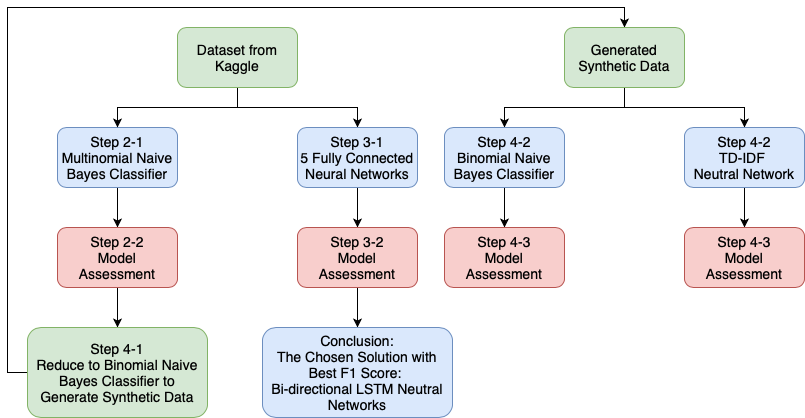

The diagram above was exported from draw.io. Its source (the exported page's mxGraphModel, read from the mxfile embedded in the PNG):
<mxGraphModel dx="1773" dy="564" grid="1" gridSize="10" guides="1" tooltips="1" connect="1" arrows="1" fold="1" page="1" pageScale="1" pageWidth="827" pageHeight="1169" math="0" shadow="0">
  <root>
    <mxCell id="0" />
    <mxCell id="1" parent="0" />
    <mxCell id="WxQexGsAueQJoj_L0cjn-20" style="edgeStyle=orthogonalEdgeStyle;rounded=0;orthogonalLoop=1;jettySize=auto;html=1;exitX=0.5;exitY=1;exitDx=0;exitDy=0;fontSize=14;" parent="1" source="WxQexGsAueQJoj_L0cjn-3" edge="1">
      <mxGeometry relative="1" as="geometry">
        <mxPoint x="110" y="280" as="targetPoint" />
      </mxGeometry>
    </mxCell>
    <mxCell id="WxQexGsAueQJoj_L0cjn-3" value="&lt;p style=&quot;margin: 0px ; font-stretch: normal ; font-size: 14px ; line-height: normal&quot;&gt;Step 2-1&lt;/p&gt;&lt;p style=&quot;margin: 0px ; font-stretch: normal ; font-size: 14px ; line-height: normal&quot;&gt;Multinomial Naive Bayes Classifier&lt;br style=&quot;font-size: 14px&quot;&gt;&lt;/p&gt;" style="rounded=1;whiteSpace=wrap;html=1;fontSize=14;fillColor=#dae8fc;strokeColor=#6c8ebf;" parent="1" vertex="1">
      <mxGeometry x="50" y="180" width="120" height="60" as="geometry" />
    </mxCell>
    <mxCell id="WxQexGsAueQJoj_L0cjn-15" style="edgeStyle=orthogonalEdgeStyle;rounded=0;orthogonalLoop=1;jettySize=auto;html=1;exitX=0.5;exitY=1;exitDx=0;exitDy=0;entryX=0.5;entryY=0;entryDx=0;entryDy=0;fontSize=14;" parent="1" source="WxQexGsAueQJoj_L0cjn-4" target="WxQexGsAueQJoj_L0cjn-3" edge="1">
      <mxGeometry relative="1" as="geometry" />
    </mxCell>
    <mxCell id="WxQexGsAueQJoj_L0cjn-30" style="edgeStyle=orthogonalEdgeStyle;rounded=0;orthogonalLoop=1;jettySize=auto;html=1;exitX=0.5;exitY=1;exitDx=0;exitDy=0;fontSize=14;" parent="1" source="WxQexGsAueQJoj_L0cjn-4" target="WxQexGsAueQJoj_L0cjn-5" edge="1">
      <mxGeometry relative="1" as="geometry" />
    </mxCell>
    <mxCell id="WxQexGsAueQJoj_L0cjn-4" value="Dataset from Kaggle" style="rounded=1;whiteSpace=wrap;html=1;fontSize=14;fillColor=#d5e8d4;strokeColor=#82b366;" parent="1" vertex="1">
      <mxGeometry x="170" y="80" width="120" height="60" as="geometry" />
    </mxCell>
    <mxCell id="WxQexGsAueQJoj_L0cjn-29" style="edgeStyle=orthogonalEdgeStyle;rounded=0;orthogonalLoop=1;jettySize=auto;html=1;exitX=0.5;exitY=1;exitDx=0;exitDy=0;entryX=0.5;entryY=0;entryDx=0;entryDy=0;fontSize=14;" parent="1" source="WxQexGsAueQJoj_L0cjn-5" edge="1">
      <mxGeometry relative="1" as="geometry">
        <mxPoint x="350" y="280" as="targetPoint" />
      </mxGeometry>
    </mxCell>
    <mxCell id="WxQexGsAueQJoj_L0cjn-5" value="&lt;p style=&quot;margin: 0px ; font-stretch: normal ; font-size: 14px ; line-height: normal&quot;&gt;Step 3-1&lt;/p&gt;&lt;p style=&quot;margin: 0px ; font-stretch: normal ; font-size: 14px ; line-height: normal&quot;&gt;5 Fully Connected Neural Networks&lt;/p&gt;" style="rounded=1;whiteSpace=wrap;html=1;fontSize=14;fillColor=#dae8fc;strokeColor=#6c8ebf;" parent="1" vertex="1">
      <mxGeometry x="290" y="180" width="120" height="60" as="geometry" />
    </mxCell>
    <mxCell id="WxQexGsAueQJoj_L0cjn-24" style="edgeStyle=orthogonalEdgeStyle;rounded=0;orthogonalLoop=1;jettySize=auto;html=1;exitX=0.5;exitY=1;exitDx=0;exitDy=0;entryX=0.5;entryY=0;entryDx=0;entryDy=0;fontSize=14;" parent="1" target="WxQexGsAueQJoj_L0cjn-23" edge="1">
      <mxGeometry relative="1" as="geometry">
        <mxPoint x="110" y="340" as="sourcePoint" />
      </mxGeometry>
    </mxCell>
    <mxCell id="WxQexGsAueQJoj_L0cjn-32" style="edgeStyle=orthogonalEdgeStyle;rounded=0;orthogonalLoop=1;jettySize=auto;html=1;exitX=0.5;exitY=1;exitDx=0;exitDy=0;entryX=0.5;entryY=0;entryDx=0;entryDy=0;fontSize=14;" parent="1" target="WxQexGsAueQJoj_L0cjn-31" edge="1">
      <mxGeometry relative="1" as="geometry">
        <mxPoint x="350" y="340" as="sourcePoint" />
      </mxGeometry>
    </mxCell>
    <mxCell id="WxQexGsAueQJoj_L0cjn-27" style="edgeStyle=orthogonalEdgeStyle;rounded=0;orthogonalLoop=1;jettySize=auto;html=1;exitX=0;exitY=0.5;exitDx=0;exitDy=0;entryX=0.5;entryY=0;entryDx=0;entryDy=0;fontSize=14;" parent="1" source="WxQexGsAueQJoj_L0cjn-23" target="WxQexGsAueQJoj_L0cjn-25" edge="1">
      <mxGeometry relative="1" as="geometry" />
    </mxCell>
    <mxCell id="WxQexGsAueQJoj_L0cjn-23" value="&lt;p style=&quot;margin: 0px ; font-stretch: normal ; font-size: 14px ; line-height: normal&quot;&gt;Step 4-1&lt;/p&gt;&lt;p style=&quot;margin: 0px ; font-stretch: normal ; font-size: 14px ; line-height: normal&quot;&gt;Reduce to Binomial Naive Bayes Classifier to Generate Synthetic Data&lt;/p&gt;" style="rounded=1;whiteSpace=wrap;html=1;fontSize=14;fillColor=#d5e8d4;strokeColor=#82b366;" parent="1" vertex="1">
      <mxGeometry x="20" y="380" width="180" height="90" as="geometry" />
    </mxCell>
    <mxCell id="WxQexGsAueQJoj_L0cjn-43" style="edgeStyle=orthogonalEdgeStyle;rounded=0;orthogonalLoop=1;jettySize=auto;html=1;exitX=0.5;exitY=1;exitDx=0;exitDy=0;fontSize=14;" parent="1" source="WxQexGsAueQJoj_L0cjn-25" target="WxQexGsAueQJoj_L0cjn-34" edge="1">
      <mxGeometry relative="1" as="geometry" />
    </mxCell>
    <mxCell id="WxQexGsAueQJoj_L0cjn-45" style="edgeStyle=orthogonalEdgeStyle;rounded=0;orthogonalLoop=1;jettySize=auto;html=1;exitX=0.5;exitY=1;exitDx=0;exitDy=0;fontSize=14;" parent="1" source="WxQexGsAueQJoj_L0cjn-25" target="WxQexGsAueQJoj_L0cjn-36" edge="1">
      <mxGeometry relative="1" as="geometry" />
    </mxCell>
    <mxCell id="WxQexGsAueQJoj_L0cjn-25" value="&lt;p style=&quot;margin: 0px ; font-stretch: normal ; font-size: 14px ; line-height: normal&quot;&gt;Generated Synthetic Data&lt;/p&gt;" style="rounded=1;whiteSpace=wrap;html=1;fontSize=14;fillColor=#d5e8d4;strokeColor=#82b366;" parent="1" vertex="1">
      <mxGeometry x="557" y="80" width="120" height="60" as="geometry" />
    </mxCell>
    <mxCell id="WxQexGsAueQJoj_L0cjn-31" value="&lt;p style=&quot;margin: 0px ; font-stretch: normal ; font-size: 14px ; line-height: normal&quot;&gt;Conclusion:&lt;/p&gt;&lt;p style=&quot;margin: 0px ; font-stretch: normal ; font-size: 14px ; line-height: normal&quot;&gt;The Chosen Solution with Best F1 Score:&amp;nbsp;&lt;/p&gt;&lt;p style=&quot;margin: 0px ; font-stretch: normal ; font-size: 14px ; line-height: normal&quot;&gt;Bi-directional LSTM Neutral Networks&lt;/p&gt;" style="rounded=1;whiteSpace=wrap;html=1;fontSize=14;fillColor=#dae8fc;strokeColor=#6c8ebf;" parent="1" vertex="1">
      <mxGeometry x="255" y="380" width="190" height="90" as="geometry" />
    </mxCell>
    <mxCell id="WxQexGsAueQJoj_L0cjn-33" style="edgeStyle=orthogonalEdgeStyle;rounded=0;orthogonalLoop=1;jettySize=auto;html=1;exitX=0.5;exitY=1;exitDx=0;exitDy=0;fontSize=14;" parent="1" source="WxQexGsAueQJoj_L0cjn-34" edge="1">
      <mxGeometry relative="1" as="geometry">
        <mxPoint x="497" y="280" as="targetPoint" />
      </mxGeometry>
    </mxCell>
    <mxCell id="WxQexGsAueQJoj_L0cjn-34" value="&lt;p style=&quot;margin: 0px ; font-stretch: normal ; font-size: 14px ; line-height: normal&quot;&gt;Step 4-2&lt;/p&gt;&lt;p style=&quot;margin: 0px ; font-stretch: normal ; font-size: 14px ; line-height: normal&quot;&gt;Binomial Naive Bayes Classifier&lt;br style=&quot;font-size: 14px&quot;&gt;&lt;/p&gt;" style="rounded=1;whiteSpace=wrap;html=1;fontSize=14;fillColor=#dae8fc;strokeColor=#6c8ebf;" parent="1" vertex="1">
      <mxGeometry x="437" y="180" width="120" height="60" as="geometry" />
    </mxCell>
    <mxCell id="WxQexGsAueQJoj_L0cjn-35" style="edgeStyle=orthogonalEdgeStyle;rounded=0;orthogonalLoop=1;jettySize=auto;html=1;exitX=0.5;exitY=1;exitDx=0;exitDy=0;entryX=0.5;entryY=0;entryDx=0;entryDy=0;fontSize=14;" parent="1" source="WxQexGsAueQJoj_L0cjn-36" edge="1">
      <mxGeometry relative="1" as="geometry">
        <mxPoint x="737" y="280" as="targetPoint" />
      </mxGeometry>
    </mxCell>
    <mxCell id="WxQexGsAueQJoj_L0cjn-36" value="&lt;p style=&quot;margin: 0px ; font-stretch: normal ; font-size: 14px ; line-height: normal&quot;&gt;Step 4-2&lt;/p&gt;&lt;p style=&quot;margin: 0px ; font-stretch: normal ; font-size: 14px ; line-height: normal&quot;&gt;TD-IDF&amp;nbsp;&lt;/p&gt;&lt;p style=&quot;margin: 0px ; font-stretch: normal ; font-size: 14px ; line-height: normal&quot;&gt;Neutral Network&lt;/p&gt;" style="rounded=1;whiteSpace=wrap;html=1;fontSize=14;fillColor=#dae8fc;strokeColor=#6c8ebf;" parent="1" vertex="1">
      <mxGeometry x="677" y="180" width="120" height="60" as="geometry" />
    </mxCell>
    <mxCell id="WxQexGsAueQJoj_L0cjn-48" value="&lt;p style=&quot;margin: 0px ; font-stretch: normal ; font-size: 14px ; line-height: normal&quot;&gt;Step 2-2&lt;br&gt;&lt;/p&gt;&lt;p style=&quot;margin: 0px ; font-stretch: normal ; font-size: 14px ; line-height: normal&quot;&gt;Model Assessment&lt;br style=&quot;font-size: 14px&quot;&gt;&lt;/p&gt;" style="rounded=1;whiteSpace=wrap;html=1;fontSize=14;fillColor=#f8cecc;strokeColor=#b85450;" parent="1" vertex="1">
      <mxGeometry x="50" y="280" width="120" height="60" as="geometry" />
    </mxCell>
    <mxCell id="kpMin6A8q1XgGVoBCsFI-4" value="&lt;p style=&quot;margin: 0px ; font-stretch: normal ; font-size: 14px ; line-height: normal&quot;&gt;Step 3-2&lt;br&gt;&lt;/p&gt;&lt;p style=&quot;margin: 0px ; font-stretch: normal ; font-size: 14px ; line-height: normal&quot;&gt;Model Assessment&lt;br style=&quot;font-size: 14px&quot;&gt;&lt;/p&gt;" style="rounded=1;whiteSpace=wrap;html=1;fontSize=14;fillColor=#f8cecc;strokeColor=#b85450;" vertex="1" parent="1">
      <mxGeometry x="290" y="280" width="120" height="60" as="geometry" />
    </mxCell>
    <mxCell id="kpMin6A8q1XgGVoBCsFI-5" value="&lt;p style=&quot;margin: 0px ; font-stretch: normal ; font-size: 14px ; line-height: normal&quot;&gt;Step 4-3&lt;br&gt;&lt;/p&gt;&lt;p style=&quot;margin: 0px ; font-stretch: normal ; font-size: 14px ; line-height: normal&quot;&gt;Model Assessment&lt;br style=&quot;font-size: 14px&quot;&gt;&lt;/p&gt;" style="rounded=1;whiteSpace=wrap;html=1;fontSize=14;fillColor=#f8cecc;strokeColor=#b85450;" vertex="1" parent="1">
      <mxGeometry x="437" y="280" width="120" height="60" as="geometry" />
    </mxCell>
    <mxCell id="kpMin6A8q1XgGVoBCsFI-6" value="&lt;p style=&quot;margin: 0px ; font-stretch: normal ; font-size: 14px ; line-height: normal&quot;&gt;Step 4-3&lt;br&gt;&lt;/p&gt;&lt;p style=&quot;margin: 0px ; font-stretch: normal ; font-size: 14px ; line-height: normal&quot;&gt;Model Assessment&lt;br style=&quot;font-size: 14px&quot;&gt;&lt;/p&gt;" style="rounded=1;whiteSpace=wrap;html=1;fontSize=14;fillColor=#f8cecc;strokeColor=#b85450;" vertex="1" parent="1">
      <mxGeometry x="677" y="280" width="120" height="60" as="geometry" />
    </mxCell>
  </root>
</mxGraphModel>